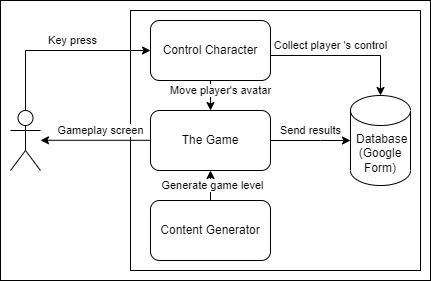

The diagram above was exported from draw.io. Its source (the exported page's mxGraphModel, read from the mxfile embedded in the PNG):
<mxGraphModel dx="569" dy="305" grid="1" gridSize="10" guides="1" tooltips="1" connect="1" arrows="1" fold="1" page="1" pageScale="1" pageWidth="850" pageHeight="1100" math="0" shadow="0">
  <root>
    <mxCell id="0" />
    <mxCell id="1" parent="0" />
    <mxCell id="HlJaOMwbfj_aT5fGFjC4-29" value="" style="rounded=0;whiteSpace=wrap;html=1;" vertex="1" parent="1">
      <mxGeometry x="30" y="150" width="430" height="280" as="geometry" />
    </mxCell>
    <mxCell id="HlJaOMwbfj_aT5fGFjC4-7" value="" style="rounded=0;whiteSpace=wrap;html=1;" vertex="1" parent="1">
      <mxGeometry x="160" y="160" width="290" height="260" as="geometry" />
    </mxCell>
    <mxCell id="HlJaOMwbfj_aT5fGFjC4-10" style="edgeStyle=orthogonalEdgeStyle;rounded=0;orthogonalLoop=1;jettySize=auto;html=1;entryX=0;entryY=0.5;entryDx=0;entryDy=0;exitX=0.5;exitY=0;exitDx=0;exitDy=0;exitPerimeter=0;" edge="1" parent="1" source="HlJaOMwbfj_aT5fGFjC4-1" target="HlJaOMwbfj_aT5fGFjC4-9">
      <mxGeometry relative="1" as="geometry">
        <Array as="points">
          <mxPoint x="55" y="200" />
        </Array>
      </mxGeometry>
    </mxCell>
    <mxCell id="HlJaOMwbfj_aT5fGFjC4-11" value="Key press" style="edgeLabel;html=1;align=center;verticalAlign=middle;resizable=0;points=[];" vertex="1" connectable="0" parent="HlJaOMwbfj_aT5fGFjC4-10">
      <mxGeometry x="0.1012" y="1" relative="1" as="geometry">
        <mxPoint x="5" y="-9" as="offset" />
      </mxGeometry>
    </mxCell>
    <mxCell id="HlJaOMwbfj_aT5fGFjC4-1" value="" style="shape=umlActor;verticalLabelPosition=bottom;verticalAlign=top;html=1;outlineConnect=0;" vertex="1" parent="1">
      <mxGeometry x="40" y="260" width="30" height="60" as="geometry" />
    </mxCell>
    <mxCell id="HlJaOMwbfj_aT5fGFjC4-13" value="Move player's avatar" style="edgeStyle=orthogonalEdgeStyle;rounded=0;orthogonalLoop=1;jettySize=auto;html=1;" edge="1" parent="1" source="HlJaOMwbfj_aT5fGFjC4-9" target="HlJaOMwbfj_aT5fGFjC4-12">
      <mxGeometry x="0.2" y="10" relative="1" as="geometry">
        <mxPoint as="offset" />
      </mxGeometry>
    </mxCell>
    <mxCell id="HlJaOMwbfj_aT5fGFjC4-25" value="" style="edgeStyle=orthogonalEdgeStyle;rounded=0;orthogonalLoop=1;jettySize=auto;html=1;entryX=0.5;entryY=0;entryDx=0;entryDy=0;entryPerimeter=0;exitX=0.995;exitY=0.563;exitDx=0;exitDy=0;exitPerimeter=0;" edge="1" parent="1" source="HlJaOMwbfj_aT5fGFjC4-9" target="HlJaOMwbfj_aT5fGFjC4-22">
      <mxGeometry relative="1" as="geometry">
        <mxPoint x="160" y="205" as="sourcePoint" />
        <mxPoint x="300" y="295" as="targetPoint" />
        <Array as="points">
          <mxPoint x="299" y="205" />
          <mxPoint x="410" y="205" />
        </Array>
      </mxGeometry>
    </mxCell>
    <mxCell id="HlJaOMwbfj_aT5fGFjC4-26" value="Collect player 's control" style="edgeLabel;html=1;align=center;verticalAlign=middle;resizable=0;points=[];" vertex="1" connectable="0" parent="HlJaOMwbfj_aT5fGFjC4-25">
      <mxGeometry x="-0.3564" y="1" relative="1" as="geometry">
        <mxPoint x="13" y="-9" as="offset" />
      </mxGeometry>
    </mxCell>
    <mxCell id="HlJaOMwbfj_aT5fGFjC4-9" value="Control Character" style="rounded=1;whiteSpace=wrap;html=1;" vertex="1" parent="1">
      <mxGeometry x="180" y="170" width="120" height="60" as="geometry" />
    </mxCell>
    <mxCell id="HlJaOMwbfj_aT5fGFjC4-14" style="edgeStyle=orthogonalEdgeStyle;rounded=0;orthogonalLoop=1;jettySize=auto;html=1;" edge="1" parent="1" target="HlJaOMwbfj_aT5fGFjC4-1">
      <mxGeometry relative="1" as="geometry">
        <mxPoint x="180" y="289.8" as="sourcePoint" />
        <mxPoint x="100" y="289.8" as="targetPoint" />
        <Array as="points">
          <mxPoint x="80" y="290" />
          <mxPoint x="80" y="290" />
        </Array>
      </mxGeometry>
    </mxCell>
    <mxCell id="HlJaOMwbfj_aT5fGFjC4-19" value="Gameplay screen" style="edgeLabel;html=1;align=center;verticalAlign=middle;resizable=0;points=[];" vertex="1" connectable="0" parent="HlJaOMwbfj_aT5fGFjC4-14">
      <mxGeometry x="-0.7077" y="-1" relative="1" as="geometry">
        <mxPoint x="-34" y="-9" as="offset" />
      </mxGeometry>
    </mxCell>
    <mxCell id="HlJaOMwbfj_aT5fGFjC4-23" value="Send results" style="edgeStyle=orthogonalEdgeStyle;rounded=0;orthogonalLoop=1;jettySize=auto;html=1;entryX=0;entryY=0.5;entryDx=0;entryDy=0;entryPerimeter=0;" edge="1" parent="1" source="HlJaOMwbfj_aT5fGFjC4-12" target="HlJaOMwbfj_aT5fGFjC4-22">
      <mxGeometry y="10" relative="1" as="geometry">
        <Array as="points">
          <mxPoint x="350" y="290" />
          <mxPoint x="350" y="290" />
        </Array>
        <mxPoint as="offset" />
      </mxGeometry>
    </mxCell>
    <mxCell id="HlJaOMwbfj_aT5fGFjC4-12" value="The Game" style="rounded=1;whiteSpace=wrap;html=1;" vertex="1" parent="1">
      <mxGeometry x="180" y="260" width="120" height="60" as="geometry" />
    </mxCell>
    <mxCell id="HlJaOMwbfj_aT5fGFjC4-17" style="edgeStyle=orthogonalEdgeStyle;rounded=0;orthogonalLoop=1;jettySize=auto;html=1;" edge="1" parent="1" source="HlJaOMwbfj_aT5fGFjC4-15">
      <mxGeometry relative="1" as="geometry">
        <mxPoint x="240" y="320" as="targetPoint" />
      </mxGeometry>
    </mxCell>
    <mxCell id="HlJaOMwbfj_aT5fGFjC4-18" value="Generate game level" style="edgeLabel;html=1;align=center;verticalAlign=middle;resizable=0;points=[];" vertex="1" connectable="0" parent="HlJaOMwbfj_aT5fGFjC4-17">
      <mxGeometry x="0.125" y="-1" relative="1" as="geometry">
        <mxPoint x="3" y="-3" as="offset" />
      </mxGeometry>
    </mxCell>
    <mxCell id="HlJaOMwbfj_aT5fGFjC4-15" value="Content Generator" style="whiteSpace=wrap;html=1;rounded=1;" vertex="1" parent="1">
      <mxGeometry x="180" y="350" width="120" height="60" as="geometry" />
    </mxCell>
    <mxCell id="HlJaOMwbfj_aT5fGFjC4-22" value="&amp;nbsp;Database&lt;br&gt;(Google Form)" style="shape=cylinder3;whiteSpace=wrap;html=1;boundedLbl=1;backgroundOutline=1;size=15;" vertex="1" parent="1">
      <mxGeometry x="380" y="245" width="60" height="90" as="geometry" />
    </mxCell>
  </root>
</mxGraphModel>